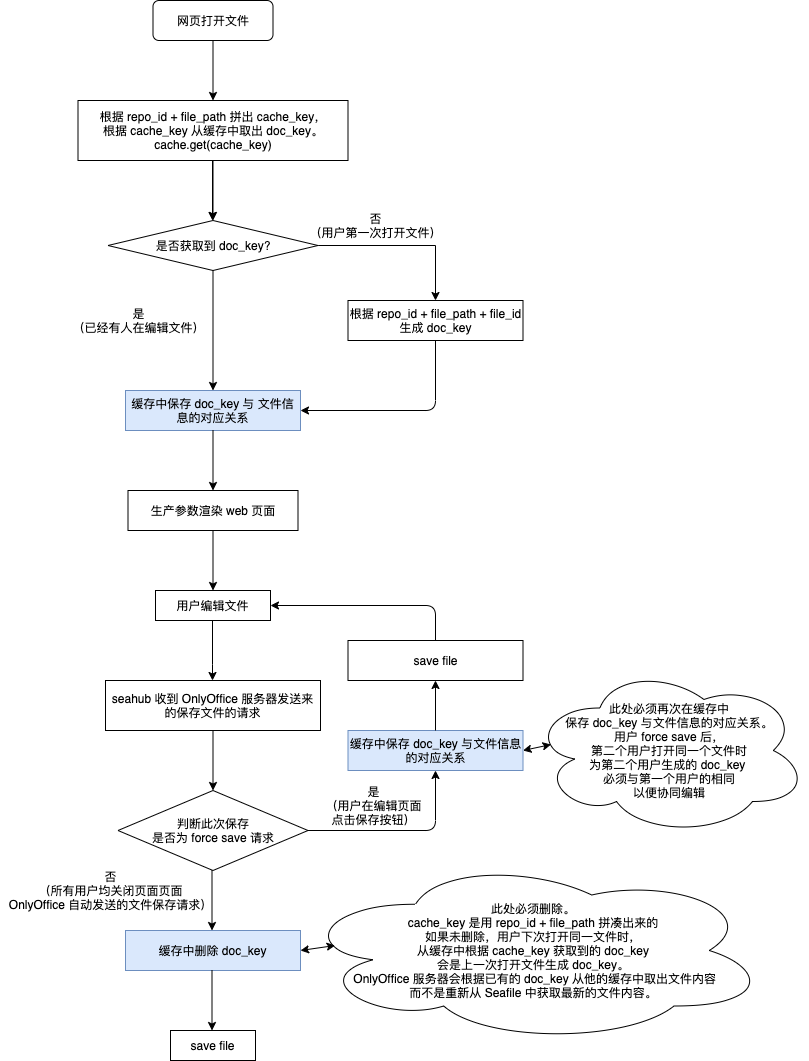

The diagram above was exported from draw.io. Its source (the exported page's mxGraphModel, read from the mxfile embedded in the PNG):
<mxGraphModel dx="1048" dy="725" grid="1" gridSize="10" guides="1" tooltips="1" connect="1" arrows="1" fold="1" page="1" pageScale="1" pageWidth="827" pageHeight="1169" math="0" shadow="0">
  <root>
    <mxCell id="WIyWlLk6GJQsqaUBKTNV-0" />
    <mxCell id="WIyWlLk6GJQsqaUBKTNV-1" parent="WIyWlLk6GJQsqaUBKTNV-0" />
    <mxCell id="_BDDPMPituGsSAiVVs8M-18" value="" style="edgeStyle=orthogonalEdgeStyle;rounded=0;jumpSize=6;orthogonalLoop=1;jettySize=auto;html=1;startSize=6;sourcePerimeterSpacing=0;endSize=6;" edge="1" parent="WIyWlLk6GJQsqaUBKTNV-1" source="_BDDPMPituGsSAiVVs8M-0" target="_BDDPMPituGsSAiVVs8M-3">
      <mxGeometry relative="1" as="geometry" />
    </mxCell>
    <mxCell id="_BDDPMPituGsSAiVVs8M-0" value="&lt;span&gt;根据 repo_id + file_path 拼出 cache_key，&lt;/span&gt;&lt;br&gt;&lt;span&gt;根据 cache_key 从缓存中取出 doc_key。&lt;/span&gt;&lt;br&gt;&lt;span&gt;cache.get(cache_key)&lt;/span&gt;" style="rounded=0;whiteSpace=wrap;html=1;" vertex="1" parent="WIyWlLk6GJQsqaUBKTNV-1">
      <mxGeometry x="97.5" y="140" width="270" height="60" as="geometry" />
    </mxCell>
    <mxCell id="_BDDPMPituGsSAiVVs8M-1" value="网页打开文件" style="rounded=1;whiteSpace=wrap;html=1;fontSize=12;glass=0;strokeWidth=1;shadow=0;" vertex="1" parent="WIyWlLk6GJQsqaUBKTNV-1">
      <mxGeometry x="172.5" y="40" width="120" height="40" as="geometry" />
    </mxCell>
    <mxCell id="_BDDPMPituGsSAiVVs8M-2" value="" style="endArrow=classic;html=1;exitX=0.5;exitY=1;exitDx=0;exitDy=0;endSize=6;" edge="1" parent="WIyWlLk6GJQsqaUBKTNV-1" source="_BDDPMPituGsSAiVVs8M-1" target="_BDDPMPituGsSAiVVs8M-0">
      <mxGeometry width="50" height="50" relative="1" as="geometry">
        <mxPoint x="42.5" y="300" as="sourcePoint" />
        <mxPoint x="92.5" y="250" as="targetPoint" />
      </mxGeometry>
    </mxCell>
    <mxCell id="_BDDPMPituGsSAiVVs8M-12" style="edgeStyle=orthogonalEdgeStyle;rounded=0;jumpSize=6;orthogonalLoop=1;jettySize=auto;html=1;exitX=1;exitY=0.5;exitDx=0;exitDy=0;startSize=6;sourcePerimeterSpacing=0;endSize=6;entryX=0.5;entryY=0;entryDx=0;entryDy=0;" edge="1" parent="WIyWlLk6GJQsqaUBKTNV-1" source="_BDDPMPituGsSAiVVs8M-3" target="_BDDPMPituGsSAiVVs8M-8">
      <mxGeometry relative="1" as="geometry">
        <mxPoint x="452.5" y="285" as="targetPoint" />
      </mxGeometry>
    </mxCell>
    <mxCell id="_BDDPMPituGsSAiVVs8M-3" value="是否获取到 doc_key?" style="rhombus;whiteSpace=wrap;html=1;" vertex="1" parent="WIyWlLk6GJQsqaUBKTNV-1">
      <mxGeometry x="127.5" y="260" width="210" height="50" as="geometry" />
    </mxCell>
    <mxCell id="_BDDPMPituGsSAiVVs8M-4" value="" style="endArrow=classic;html=1;exitX=0.5;exitY=1;exitDx=0;exitDy=0;" edge="1" parent="WIyWlLk6GJQsqaUBKTNV-1">
      <mxGeometry width="50" height="50" relative="1" as="geometry">
        <mxPoint x="232" y="200" as="sourcePoint" />
        <mxPoint x="232" y="260" as="targetPoint" />
      </mxGeometry>
    </mxCell>
    <mxCell id="_BDDPMPituGsSAiVVs8M-5" style="edgeStyle=orthogonalEdgeStyle;rounded=0;jumpSize=2;orthogonalLoop=1;jettySize=auto;html=1;exitX=0.5;exitY=1;exitDx=0;exitDy=0;" edge="1" parent="WIyWlLk6GJQsqaUBKTNV-1" source="_BDDPMPituGsSAiVVs8M-3" target="_BDDPMPituGsSAiVVs8M-3">
      <mxGeometry relative="1" as="geometry" />
    </mxCell>
    <mxCell id="_BDDPMPituGsSAiVVs8M-7" value="缓存中保存 doc_key 与 文件信息的对应关系&lt;br&gt;" style="rounded=0;whiteSpace=wrap;html=1;fillColor=#dae8fc;strokeColor=#6c8ebf;" vertex="1" parent="WIyWlLk6GJQsqaUBKTNV-1">
      <mxGeometry x="145" y="430" width="175" height="40" as="geometry" />
    </mxCell>
    <mxCell id="_BDDPMPituGsSAiVVs8M-8" value="根据 repo_id + file_path + file_id 生成 doc_key" style="rounded=0;whiteSpace=wrap;html=1;" vertex="1" parent="WIyWlLk6GJQsqaUBKTNV-1">
      <mxGeometry x="367.5" y="340" width="175" height="40" as="geometry" />
    </mxCell>
    <mxCell id="_BDDPMPituGsSAiVVs8M-11" value="" style="endArrow=classic;html=1;entryX=0.5;entryY=0;entryDx=0;entryDy=0;" edge="1" parent="WIyWlLk6GJQsqaUBKTNV-1" target="_BDDPMPituGsSAiVVs8M-7">
      <mxGeometry width="50" height="50" relative="1" as="geometry">
        <mxPoint x="232.5" y="310" as="sourcePoint" />
        <mxPoint x="242.5" y="310" as="targetPoint" />
      </mxGeometry>
    </mxCell>
    <mxCell id="_BDDPMPituGsSAiVVs8M-13" value="否&lt;br&gt;（用户第一次打开文件）" style="text;html=1;align=center;verticalAlign=middle;resizable=0;points=[];autosize=1;" vertex="1" parent="WIyWlLk6GJQsqaUBKTNV-1">
      <mxGeometry x="320" y="250" width="150" height="30" as="geometry" />
    </mxCell>
    <mxCell id="_BDDPMPituGsSAiVVs8M-14" value="是&lt;br&gt;（已经有人在编辑文件）" style="text;html=1;align=center;verticalAlign=middle;resizable=0;points=[];autosize=1;" vertex="1" parent="WIyWlLk6GJQsqaUBKTNV-1">
      <mxGeometry x="82.5" y="345" width="150" height="30" as="geometry" />
    </mxCell>
    <mxCell id="_BDDPMPituGsSAiVVs8M-17" value="" style="endArrow=classic;html=1;edgeStyle=orthogonalEdgeStyle;exitX=0.5;exitY=1;exitDx=0;exitDy=0;entryX=1;entryY=0.5;entryDx=0;entryDy=0;" edge="1" parent="WIyWlLk6GJQsqaUBKTNV-1" source="_BDDPMPituGsSAiVVs8M-8" target="_BDDPMPituGsSAiVVs8M-7">
      <mxGeometry width="50" height="50" relative="1" as="geometry">
        <mxPoint x="362.5" y="340" as="sourcePoint" />
        <mxPoint x="322.5" y="450" as="targetPoint" />
        <Array as="points">
          <mxPoint x="455.5" y="450" />
        </Array>
      </mxGeometry>
    </mxCell>
    <mxCell id="_BDDPMPituGsSAiVVs8M-19" value="" style="edgeStyle=orthogonalEdgeStyle;rounded=0;jumpSize=6;orthogonalLoop=1;jettySize=auto;html=1;startSize=6;sourcePerimeterSpacing=0;endSize=6;" edge="1" parent="WIyWlLk6GJQsqaUBKTNV-1">
      <mxGeometry relative="1" as="geometry">
        <mxPoint x="232.5" y="470" as="sourcePoint" />
        <mxPoint x="232.5" y="530" as="targetPoint" />
      </mxGeometry>
    </mxCell>
    <mxCell id="_BDDPMPituGsSAiVVs8M-21" value="生产参数渲染 web 页面" style="rounded=0;whiteSpace=wrap;html=1;" vertex="1" parent="WIyWlLk6GJQsqaUBKTNV-1">
      <mxGeometry x="147.5" y="530" width="170" height="40" as="geometry" />
    </mxCell>
    <mxCell id="_BDDPMPituGsSAiVVs8M-24" value="" style="edgeStyle=orthogonalEdgeStyle;rounded=0;jumpSize=6;orthogonalLoop=1;jettySize=auto;html=1;startSize=6;sourcePerimeterSpacing=0;endSize=6;" edge="1" parent="WIyWlLk6GJQsqaUBKTNV-1">
      <mxGeometry relative="1" as="geometry">
        <mxPoint x="232" y="660" as="sourcePoint" />
        <mxPoint x="232" y="720" as="targetPoint" />
        <Array as="points">
          <mxPoint x="232" y="704" />
          <mxPoint x="232" y="704" />
        </Array>
      </mxGeometry>
    </mxCell>
    <mxCell id="_BDDPMPituGsSAiVVs8M-25" value="seahub 收到 OnlyOffice 服务器发送来的保存文件的请求&lt;br&gt;" style="rounded=0;whiteSpace=wrap;html=1;" vertex="1" parent="WIyWlLk6GJQsqaUBKTNV-1">
      <mxGeometry x="125" y="720" width="215" height="50" as="geometry" />
    </mxCell>
    <mxCell id="_BDDPMPituGsSAiVVs8M-29" value="" style="edgeStyle=orthogonalEdgeStyle;rounded=0;jumpSize=6;orthogonalLoop=1;jettySize=auto;html=1;startSize=6;sourcePerimeterSpacing=0;endSize=6;" edge="1" parent="WIyWlLk6GJQsqaUBKTNV-1">
      <mxGeometry relative="1" as="geometry">
        <mxPoint x="232.5" y="770" as="sourcePoint" />
        <mxPoint x="232.5" y="830" as="targetPoint" />
      </mxGeometry>
    </mxCell>
    <mxCell id="_BDDPMPituGsSAiVVs8M-30" value="&lt;span&gt;判断此次保存&lt;br&gt;是否为 force save 请求&lt;/span&gt;" style="rhombus;whiteSpace=wrap;html=1;" vertex="1" parent="WIyWlLk6GJQsqaUBKTNV-1">
      <mxGeometry x="137.5" y="830" width="190" height="80" as="geometry" />
    </mxCell>
    <mxCell id="_BDDPMPituGsSAiVVs8M-31" value="" style="edgeStyle=orthogonalEdgeStyle;rounded=0;jumpSize=6;orthogonalLoop=1;jettySize=auto;html=1;startSize=6;sourcePerimeterSpacing=0;endSize=6;" edge="1" parent="WIyWlLk6GJQsqaUBKTNV-1">
      <mxGeometry relative="1" as="geometry">
        <mxPoint x="231.5" y="910" as="sourcePoint" />
        <mxPoint x="231.5" y="970" as="targetPoint" />
      </mxGeometry>
    </mxCell>
    <mxCell id="_BDDPMPituGsSAiVVs8M-32" value="否&lt;br&gt;（所有用户均关闭页面页面&lt;br&gt;OnlyOffice 自动发送的文件保存请求）" style="text;html=1;align=center;verticalAlign=middle;resizable=0;points=[];autosize=1;" vertex="1" parent="WIyWlLk6GJQsqaUBKTNV-1">
      <mxGeometry x="20" y="905" width="220" height="50" as="geometry" />
    </mxCell>
    <mxCell id="_BDDPMPituGsSAiVVs8M-33" value="用户编辑文件" style="rounded=0;whiteSpace=wrap;html=1;" vertex="1" parent="WIyWlLk6GJQsqaUBKTNV-1">
      <mxGeometry x="175" y="630" width="115" height="30" as="geometry" />
    </mxCell>
    <mxCell id="_BDDPMPituGsSAiVVs8M-34" value="" style="edgeStyle=orthogonalEdgeStyle;rounded=0;jumpSize=6;orthogonalLoop=1;jettySize=auto;html=1;startSize=6;sourcePerimeterSpacing=0;endSize=6;" edge="1" parent="WIyWlLk6GJQsqaUBKTNV-1">
      <mxGeometry relative="1" as="geometry">
        <mxPoint x="232.5" y="570" as="sourcePoint" />
        <mxPoint x="232.5" y="630" as="targetPoint" />
      </mxGeometry>
    </mxCell>
    <mxCell id="_BDDPMPituGsSAiVVs8M-35" value="缓存中保存 doc_key 与文件信息的对应关系" style="rounded=0;whiteSpace=wrap;html=1;fillColor=#dae8fc;strokeColor=#6c8ebf;" vertex="1" parent="WIyWlLk6GJQsqaUBKTNV-1">
      <mxGeometry x="367.5" y="770" width="175" height="40" as="geometry" />
    </mxCell>
    <mxCell id="_BDDPMPituGsSAiVVs8M-36" value="" style="endArrow=classic;html=1;edgeStyle=orthogonalEdgeStyle;exitX=1;exitY=0.5;exitDx=0;exitDy=0;entryX=0.5;entryY=1;entryDx=0;entryDy=0;" edge="1" parent="WIyWlLk6GJQsqaUBKTNV-1" source="_BDDPMPituGsSAiVVs8M-30" target="_BDDPMPituGsSAiVVs8M-35">
      <mxGeometry width="50" height="50" relative="1" as="geometry">
        <mxPoint x="367.5" y="890" as="sourcePoint" />
        <mxPoint x="417.5" y="840" as="targetPoint" />
      </mxGeometry>
    </mxCell>
    <mxCell id="_BDDPMPituGsSAiVVs8M-37" value="save file" style="rounded=0;whiteSpace=wrap;html=1;" vertex="1" parent="WIyWlLk6GJQsqaUBKTNV-1">
      <mxGeometry x="367.5" y="680" width="175" height="40" as="geometry" />
    </mxCell>
    <mxCell id="_BDDPMPituGsSAiVVs8M-38" value="" style="endArrow=classic;html=1;exitX=0.5;exitY=0;exitDx=0;exitDy=0;entryX=0.5;entryY=1;entryDx=0;entryDy=0;" edge="1" parent="WIyWlLk6GJQsqaUBKTNV-1" source="_BDDPMPituGsSAiVVs8M-35" target="_BDDPMPituGsSAiVVs8M-37">
      <mxGeometry width="50" height="50" relative="1" as="geometry">
        <mxPoint x="352.5" y="690" as="sourcePoint" />
        <mxPoint x="402.5" y="640" as="targetPoint" />
      </mxGeometry>
    </mxCell>
    <mxCell id="_BDDPMPituGsSAiVVs8M-39" value="" style="endArrow=classic;html=1;edgeStyle=orthogonalEdgeStyle;exitX=0.5;exitY=0;exitDx=0;exitDy=0;entryX=1;entryY=0.5;entryDx=0;entryDy=0;" edge="1" parent="WIyWlLk6GJQsqaUBKTNV-1" source="_BDDPMPituGsSAiVVs8M-37" target="_BDDPMPituGsSAiVVs8M-33">
      <mxGeometry width="50" height="50" relative="1" as="geometry">
        <mxPoint x="352.5" y="690" as="sourcePoint" />
        <mxPoint x="402.5" y="600" as="targetPoint" />
        <Array as="points">
          <mxPoint x="455.5" y="645" />
        </Array>
      </mxGeometry>
    </mxCell>
    <mxCell id="_BDDPMPituGsSAiVVs8M-40" value="是&lt;br&gt;（用户在编辑页面&lt;br&gt;点击保存按钮）" style="text;html=1;align=center;verticalAlign=middle;resizable=0;points=[];autosize=1;" vertex="1" parent="WIyWlLk6GJQsqaUBKTNV-1">
      <mxGeometry x="337.5" y="820" width="110" height="50" as="geometry" />
    </mxCell>
    <mxCell id="_BDDPMPituGsSAiVVs8M-41" value="缓存中删除 doc_key" style="rounded=0;whiteSpace=wrap;html=1;fillColor=#dae8fc;strokeColor=#6c8ebf;" vertex="1" parent="WIyWlLk6GJQsqaUBKTNV-1">
      <mxGeometry x="145" y="970" width="175" height="40" as="geometry" />
    </mxCell>
    <mxCell id="_BDDPMPituGsSAiVVs8M-42" value="save file" style="rounded=0;whiteSpace=wrap;html=1;" vertex="1" parent="WIyWlLk6GJQsqaUBKTNV-1">
      <mxGeometry x="190" y="1070" width="85" height="30" as="geometry" />
    </mxCell>
    <mxCell id="_BDDPMPituGsSAiVVs8M-43" value="" style="edgeStyle=orthogonalEdgeStyle;rounded=0;jumpSize=6;orthogonalLoop=1;jettySize=auto;html=1;startSize=6;sourcePerimeterSpacing=0;endSize=6;" edge="1" parent="WIyWlLk6GJQsqaUBKTNV-1">
      <mxGeometry relative="1" as="geometry">
        <mxPoint x="231.5" y="1010" as="sourcePoint" />
        <mxPoint x="231.5" y="1070" as="targetPoint" />
      </mxGeometry>
    </mxCell>
    <mxCell id="_BDDPMPituGsSAiVVs8M-47" value="此处必须再次在缓存中&lt;br&gt;保存 doc_key 与文件信息的对应关系。&lt;br&gt;用户 force save 后，&lt;br&gt;第二个用户打开同一个文件时&lt;br&gt;为第二个用户生成的 doc_key &lt;br&gt;必须与第一个用户的相同&lt;br&gt;以便协同编辑" style="ellipse;shape=cloud;whiteSpace=wrap;html=1;" vertex="1" parent="WIyWlLk6GJQsqaUBKTNV-1">
      <mxGeometry x="550" y="705" width="277.5" height="170" as="geometry" />
    </mxCell>
    <mxCell id="_BDDPMPituGsSAiVVs8M-50" value="此处必须删除。&lt;br&gt;cache_key 是用 repo_id + file_path 拼凑出来的&lt;br&gt;如果未删除，用户下次打开同一文件时，&lt;br&gt;从缓存中根据 cache_key 获取到的 doc_key&lt;br&gt;会是上一次打开文件生成 doc_key。&lt;br&gt;&amp;nbsp;OnlyOffice 服务器会根据已有的 doc_key 从他的缓存中取出文件内容&lt;br&gt;而不是重新从 Seafile 中获取最新的文件内容。" style="ellipse;shape=cloud;whiteSpace=wrap;html=1;" vertex="1" parent="WIyWlLk6GJQsqaUBKTNV-1">
      <mxGeometry x="317.5" y="897.5" width="470" height="185" as="geometry" />
    </mxCell>
    <mxCell id="_BDDPMPituGsSAiVVs8M-53" value="" style="endArrow=classic;startArrow=classic;html=1;exitX=1;exitY=0.5;exitDx=0;exitDy=0;entryX=0.079;entryY=0.473;entryDx=0;entryDy=0;entryPerimeter=0;" edge="1" parent="WIyWlLk6GJQsqaUBKTNV-1" source="_BDDPMPituGsSAiVVs8M-41" target="_BDDPMPituGsSAiVVs8M-50">
      <mxGeometry width="50" height="50" relative="1" as="geometry">
        <mxPoint x="430" y="920" as="sourcePoint" />
        <mxPoint x="480" y="870" as="targetPoint" />
      </mxGeometry>
    </mxCell>
    <mxCell id="_BDDPMPituGsSAiVVs8M-55" value="" style="endArrow=classic;startArrow=classic;html=1;entryX=0.074;entryY=0.465;entryDx=0;entryDy=0;entryPerimeter=0;exitX=1;exitY=0.5;exitDx=0;exitDy=0;" edge="1" parent="WIyWlLk6GJQsqaUBKTNV-1" source="_BDDPMPituGsSAiVVs8M-35" target="_BDDPMPituGsSAiVVs8M-47">
      <mxGeometry width="50" height="50" relative="1" as="geometry">
        <mxPoint x="430" y="920" as="sourcePoint" />
        <mxPoint x="480" y="870" as="targetPoint" />
      </mxGeometry>
    </mxCell>
  </root>
</mxGraphModel>